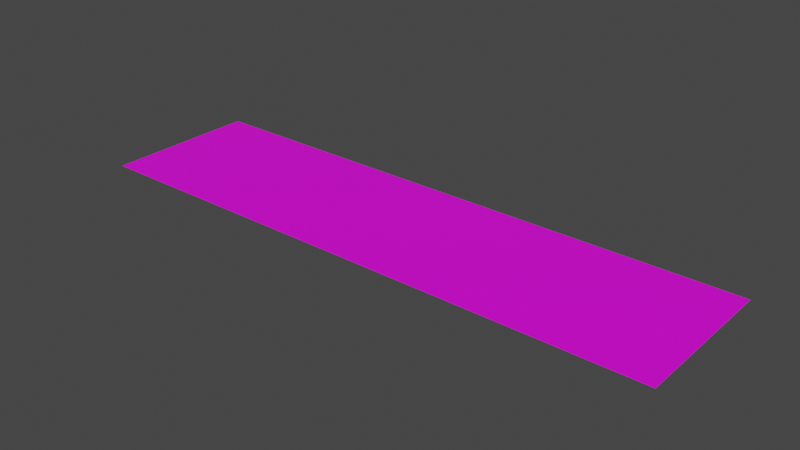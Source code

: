 # Source: screen1.blend  (saved by Blender 3.3.6; exported with 4.5.12 LTS)
import bpy
from mathutils import Matrix  # noqa: F401  (used for matrix-valued properties, if any)

bpy.ops.wm.read_factory_settings(use_empty=True)
scene = bpy.context.scene
scene.name = 'Scene'

# ---- collections
col_collection = bpy.data.collections.new('Collection'); scene.collection.children.link(col_collection)

# ---- images (referenced by path relative to the original .blend; pixels are not part of the script)
import os
ASSET_DIR = os.environ.get("B2B_ASSET_DIR", "")  # directory of the original .blend (textures are referenced by path, not embedded)
HERE = os.path.dirname(os.path.abspath(__file__))  # packed textures are extracted next to this script under _unpacked/

def load_image(name, relpath, width, height, colorspace="sRGB"):
    """Load a texture the original file referenced (path relative to the .blend, or extracted next to this script)."""
    p = next((c for c in (os.path.join(HERE, relpath), os.path.join(ASSET_DIR, relpath)) if relpath and os.path.exists(c)), "")
    if p:
        img = bpy.data.images.load(p, check_existing=True)
        img.name = name
    else:  # same state as the original file: an image datablock whose file is absent (Cycles renders it pink)
        img = bpy.data.images.new(name, width, height)
        img.source = "FILE"
        img.filepath = "//" + (relpath or name)
    img.colorspace_settings.name = colorspace
    return img
img_fat_menu_png = load_image('fat menu.png', 'fat menu.png', 1024, 1024, 'sRGB')

# ---- materials (node trees are filled in below, after node groups)
mat_material_001 = bpy.data.materials.new('Material.001')
mat_material_001.use_transparent_shadow = False

# ---- material node trees
mat_material_001.use_nodes = True; mat_material_001.node_tree.nodes.clear()
_N = mat_material_001.node_tree.nodes; _L = mat_material_001.node_tree.links
n0 = _N.new('ShaderNodeBsdfPrincipled'); n0.name = 'Principled BSDF'; n0.location = (10, 300)
n0.distribution = 'GGX'
n0.subsurface_method = 'RANDOM_WALK_SKIN'
n0.inputs[3].default_value = 1.45
n0.inputs[27].default_value = (0.0, 0.0, 0.0, 1.0)
n0.inputs[28].default_value = 1.0
n1 = _N.new('ShaderNodeOutputMaterial'); n1.name = 'Material Output'; n1.location = (300, 300)
n2 = _N.new('ShaderNodeTexImage'); n2.name = 'Image Texture'; n2.location = (-321, 215)
n2.image = img_fat_menu_png
_L.new(n0.outputs[0], n1.inputs[0])
_L.new(n2.outputs[0], n0.inputs[0])
n1.is_active_output = True

# ---- world
world_world = bpy.data.worlds.new('World'); scene.world = world_world
world_world.use_nodes = True; world_world.node_tree.nodes.clear()
_N = world_world.node_tree.nodes; _L = world_world.node_tree.links
n0 = _N.new('ShaderNodeOutputWorld'); n0.name = 'World Output'; n0.location = (300, 300)
n1 = _N.new('ShaderNodeBackground'); n1.name = 'Background'; n1.location = (10, 300)
n1.inputs[0].default_value = (0.05088, 0.05088, 0.05088, 1.0)
_L.new(n1.outputs[0], n0.inputs[0])
n0.is_active_output = True
world_world.color = (0.05088, 0.05088, 0.05088)
world_world.use_sun_shadow = False
world_world.sun_shadow_jitter_overblur = 0.0

# ---- meshes
me_plane = bpy.data.meshes.new('Plane')
me_plane.from_pydata([(-1.0, -1.0, 0.0), (1.0, -1.0, 0.0), (-1.0, 1.0, 0.0), (1.0, 1.0, 0.0)], [], [(0, 1, 3, 2)])
_uv = me_plane.uv_layers.new(name='UVMap')
_uv.uv.foreach_set('vector', [0.0, 0.0, 1.0, 0.0, 1.0, 1.0, 0.0, 1.0])
me_plane.materials.append(mat_material_001)
me_plane.update()

# ---- objects
ob_plane = bpy.data.objects.new('Plane', me_plane)

# ---- transforms, parenting, visibility, modifiers, constraints
ob_plane.location = (0.0, 0.0, 0.0)
ob_plane.scale = (5.424, 1.426, 1.285)

# ---- collection membership
col_collection.objects.link(ob_plane)

# ---- scene / render settings (as saved in the file)
scene.frame_start = 1; scene.frame_end = 250; scene.frame_set(1)
scene.render.engine = 'BLENDER_EEVEE_NEXT'
scene.cycles.sampling_pattern = 'TABULATED_SOBOL'
scene.cycles.use_light_tree = False
scene.view_settings.view_transform = 'Filmic'
bpy.context.view_layer.update()

# ---- added for rendering (the .blend has no active camera and no usable light): camera, sun
cam_auto = bpy.data.cameras.new('AutoCamera')
cam_auto.lens = 50.0
cam_auto.sensor_width = 36.0
cam_auto.clip_end = 1000.0
ob_auto_camera = bpy.data.objects.new('AutoCamera', cam_auto)
scene.collection.objects.link(ob_auto_camera)
ob_auto_camera.location = (10.378, -12.4536, 8.30237)
ob_auto_camera.rotation_euler = (1.09748, -7.21219e-08, 0.694738)
scene.camera = ob_auto_camera
light_auto_sun = bpy.data.lights.new('AutoSun', 'SUN')
light_auto_sun.energy = 3.0
light_auto_sun.angle = 0.0523599
ob_auto_sun = bpy.data.objects.new('AutoSun', light_auto_sun)
scene.collection.objects.link(ob_auto_sun)
ob_auto_sun.rotation_euler = (0.872665, 0.174533, 0.523599)
bpy.context.view_layer.update()
